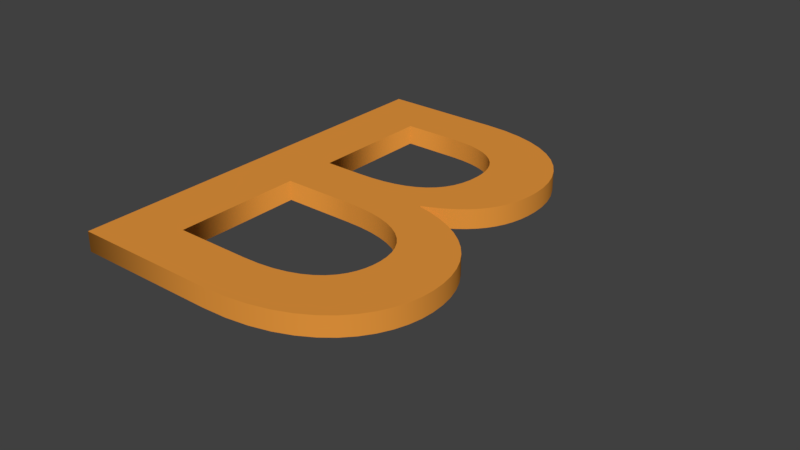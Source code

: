 # Source: B.blend  (saved by Blender 2.79.0; exported with 4.5.12 LTS)
import bpy
from mathutils import Matrix  # noqa: F401  (used for matrix-valued properties, if any)

bpy.ops.wm.read_factory_settings(use_empty=True)
scene = bpy.context.scene
scene.name = 'Scene'

# ---- collections
col_collection_1 = bpy.data.collections.new('Collection 1'); scene.collection.children.link(col_collection_1)

# ---- materials (node trees are filled in below, after node groups)
mat_material_001 = bpy.data.materials.new('Material.001')
mat_material_001.alpha_threshold = 0.0
mat_material_001.use_transparent_shadow = False
mat_material_001.diffuse_color = (0.8, 0.3085, 0.04656, 1.0)
mat_material_001.roughness = 0.5

# ---- material node trees

# ---- world
world_world = bpy.data.worlds.new('World'); scene.world = world_world
world_world.color = (0.05088, 0.05088, 0.05088)
world_world.use_sun_shadow = False
world_world.sun_shadow_jitter_overblur = 0.0
world_world.cycles.sampling_method = 'MANUAL'

# ---- curves / text
txt_text = bpy.data.curves.new('Text', 'FONT')
txt_text.dimensions = '2D'
txt_text.body = 'B'
txt_text.materials.append(mat_material_001)
txt_text.use_path_clamp = True
txt_text.bevel_resolution = 0
txt_text.extrude = 0.013
txt_text.size = 0.3169
txt_text.offset_x = -0.0679
txt_text.offset_y = -0.0748
txt_text.underline_height = 0.8

# ---- objects
ob_text = bpy.data.objects.new('Text', txt_text)

# ---- transforms, parenting, visibility, modifiers, constraints
ob_text.location = (0.0, 0.0, 0.0)
ob_text.scale = (9.862, 9.72, 3.846)
ob_text.lineart.crease_threshold = 0.0

# ---- collection membership
col_collection_1.objects.link(ob_text)

# ---- scene / render settings (as saved in the file)
scene.frame_start = 1; scene.frame_end = 250; scene.frame_set(1)
scene.render.engine = 'BLENDER_EEVEE_NEXT'
scene.render.resolution_percentage = 50
scene.render.dither_intensity = 0.0
scene.cycles.use_denoising = False
scene.cycles.samples = 128
scene.cycles.sampling_pattern = 'TABULATED_SOBOL'
scene.cycles.use_adaptive_sampling = False
scene.cycles.use_light_tree = False
scene.cycles.blur_glossy = 0.0
scene.cycles.sample_clamp_indirect = 0.0
scene.view_settings.view_transform = 'Standard'
bpy.context.view_layer.update()

# ---- added for rendering (the .blend has no active camera and no usable light): camera, sun
cam_auto = bpy.data.cameras.new('AutoCamera')
cam_auto.lens = 50.0
cam_auto.sensor_width = 36.0
cam_auto.clip_end = 1000.0
ob_auto_camera = bpy.data.objects.new('AutoCamera', cam_auto)
scene.collection.objects.link(ob_auto_camera)
ob_auto_camera.location = (3.33572, -3.14168, 2.26679)
ob_auto_camera.rotation_euler = (1.09748, -7.21219e-08, 0.694738)
scene.camera = ob_auto_camera
light_auto_sun = bpy.data.lights.new('AutoSun', 'SUN')
light_auto_sun.energy = 3.0
light_auto_sun.angle = 0.0523599
ob_auto_sun = bpy.data.objects.new('AutoSun', light_auto_sun)
scene.collection.objects.link(ob_auto_sun)
ob_auto_sun.rotation_euler = (0.872665, 0.174533, 0.523599)
bpy.context.view_layer.update()
